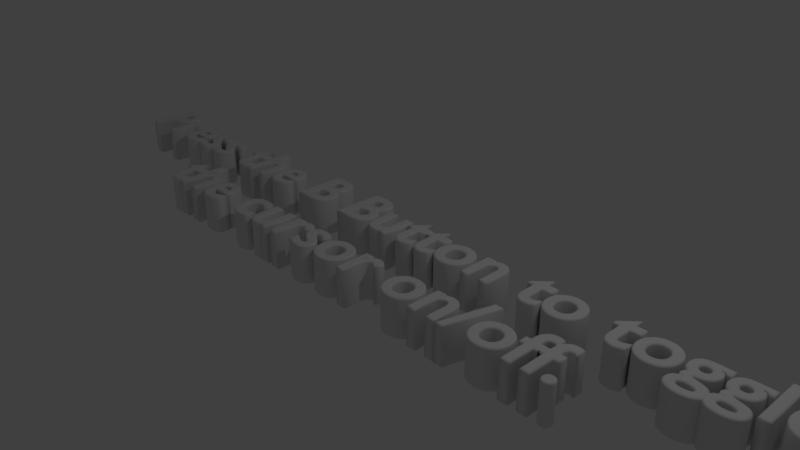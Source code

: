 # Source: BButtonInstruct.blend  (saved by Blender 2.78.0; exported with 4.5.12 LTS)
import bpy
from mathutils import Matrix  # noqa: F401  (used for matrix-valued properties, if any)

bpy.ops.wm.read_factory_settings(use_empty=True)
scene = bpy.context.scene
scene.name = 'Scene'

# ---- collections
col_collection_1 = bpy.data.collections.new('Collection 1'); scene.collection.children.link(col_collection_1)

# ---- world
world_world = bpy.data.worlds.new('World'); scene.world = world_world
world_world.color = (0.05088, 0.05088, 0.05088)
world_world.use_sun_shadow = False
world_world.sun_shadow_jitter_overblur = 0.0
world_world.cycles.sampling_method = 'MANUAL'

# ---- cameras
cam_camera = bpy.data.cameras.new('Camera')
cam_camera.clip_end = 100.0
cam_camera.lens = 35.0
cam_camera.sensor_width = 32.0
cam_camera.sensor_height = 18.0
cam_camera.ortho_scale = 7.314
cam_camera.dof.focus_distance = 0.0
cam_camera.dof.aperture_fstop = 128.0

# ---- lights
light_lamp = bpy.data.lights.new('Lamp', 'POINT')
light_lamp.transmission_factor = 0.0
light_lamp.cutoff_distance = 30.0
light_lamp.energy = 100.0
light_lamp.shadow_buffer_clip_start = 1.001
light_lamp.shadow_soft_size = 0.1
light_lamp.shadow_maximum_resolution = 0.006
light_lamp.use_absolute_resolution = True

# ---- curves / text
txt_text = bpy.data.curves.new('Text', 'FONT')
txt_text.dimensions = '2D'
txt_text.body = 'Press the B Button to toggle\nthe cursor on/off.'
txt_text.use_path_clamp = True
txt_text.bevel_resolution = 2
txt_text.extrude = 0.25
txt_text.bevel_depth = 0.025
txt_text.align_x = 'CENTER'
txt_text.align_y = 'CENTER'

# ---- objects
ob_text = bpy.data.objects.new('Text', txt_text)
ob_lamp = bpy.data.objects.new('Lamp', light_lamp)
ob_camera = bpy.data.objects.new('Camera', cam_camera)

# ---- transforms, parenting, visibility, modifiers, constraints
ob_text.location = (0.0, 0.0, 0.0)
ob_text.lineart.crease_threshold = 0.0
ob_lamp.location = (4.076, 1.005, 5.904)
ob_lamp.rotation_euler = (0.6503, 0.05522, 1.866)
ob_lamp.lock_rotations_4d = False
ob_lamp.empty_display_type = 'ARROWS'
ob_lamp.color = (0.0, 0.0, 0.0, 0.0)
ob_lamp.lineart.crease_threshold = 0.0
ob_camera.location = (7.481, -6.508, 5.344)
ob_camera.rotation_euler = (1.109, 0.0, 0.8149)
ob_camera.lock_rotations_4d = False
ob_camera.empty_display_type = 'ARROWS'
ob_camera.color = (0.0, 0.0, 0.0, 0.0)
ob_camera.display_type = 'WIRE'
ob_camera.lineart.crease_threshold = 0.0

# ---- collection membership
col_collection_1.objects.link(ob_text)
col_collection_1.objects.link(ob_lamp)
col_collection_1.objects.link(ob_camera)

# ---- scene / render settings (as saved in the file)
scene.camera = ob_camera
scene.frame_start = 1; scene.frame_end = 250; scene.frame_set(1)
scene.render.engine = 'BLENDER_EEVEE_NEXT'
scene.render.resolution_percentage = 50
scene.render.dither_intensity = 0.0
scene.cycles.use_denoising = False
scene.cycles.samples = 128
scene.cycles.sampling_pattern = 'TABULATED_SOBOL'
scene.cycles.light_sampling_threshold = 0.0
scene.cycles.use_adaptive_sampling = False
scene.cycles.use_light_tree = False
scene.cycles.blur_glossy = 0.0
scene.cycles.sample_clamp_indirect = 0.0
scene.view_settings.view_transform = 'Standard'
bpy.context.view_layer.update()
